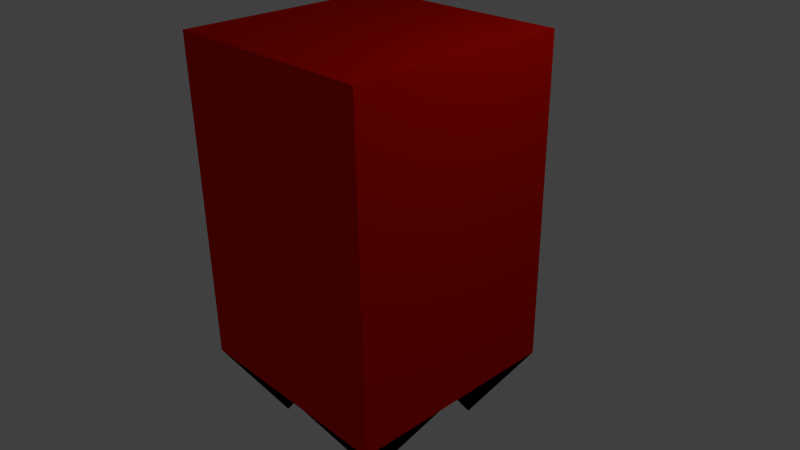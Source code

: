 # Source: Chomper_Model.blend  (saved by Blender 2.72.0; exported with 4.5.12 LTS)
import bpy
from mathutils import Matrix  # noqa: F401  (used for matrix-valued properties, if any)

bpy.ops.wm.read_factory_settings(use_empty=True)
scene = bpy.context.scene
scene.name = 'Scene'

# ---- collections
col_collection_1 = bpy.data.collections.new('Collection 1'); scene.collection.children.link(col_collection_1)

# ---- materials (node trees are filled in below, after node groups)
mat_material = bpy.data.materials.new('Material')
mat_material.alpha_threshold = 0.0
mat_material.use_transparent_shadow = False
mat_material.diffuse_color = (0.8, 0.005425, 0.0, 1.0)
mat_material.roughness = 0.5
mat_material_001 = bpy.data.materials.new('Material.001')
mat_material_001.alpha_threshold = 0.0
mat_material_001.use_transparent_shadow = False
mat_material_001.diffuse_color = (0.0, 0.0, 0.0, 1.0)
mat_material_001.roughness = 0.5

# ---- material node trees

# ---- world
world_world = bpy.data.worlds.new('World'); scene.world = world_world
world_world.color = (0.05088, 0.05088, 0.05088)
world_world.use_sun_shadow = False
world_world.sun_shadow_jitter_overblur = 0.0
world_world.cycles.sampling_method = 'MANUAL'
world_world.cycles.sample_map_resolution = 256

# ---- cameras
cam_camera = bpy.data.cameras.new('Camera')
cam_camera.clip_end = 100.0
cam_camera.lens = 35.0
cam_camera.sensor_width = 32.0
cam_camera.sensor_height = 18.0
cam_camera.ortho_scale = 7.314
cam_camera.dof.focus_distance = 0.0
cam_camera.dof.aperture_fstop = 128.0

# ---- lights
light_lamp = bpy.data.lights.new('Lamp', 'POINT')
light_lamp.transmission_factor = 0.0
light_lamp.cutoff_distance = 30.0
light_lamp.energy = 100.0
light_lamp.shadow_buffer_clip_start = 1.001
light_lamp.shadow_soft_size = 0.1
light_lamp.shadow_maximum_resolution = 0.006
light_lamp.use_absolute_resolution = True
light_lamp.cycles.use_multiple_importance_sampling = False

# ---- meshes
me_cube = bpy.data.meshes.new('Cube')
me_cube.from_pydata([(-1.0, -1.0, -1.0), (-1.0, 1.0, -1.0), (1.0, 1.0, -1.0), (1.0, -1.0, -1.0), (-1.0, -1.0, 1.94), (-1.0, 1.0, 1.94), (1.0, 1.0, 1.94), (1.0, -1.0, 1.94), (-1.0, 0.6, -1.0), (-1.0, 0.2, -1.0), (-1.0, -0.2, -1.0), (-1.0, -0.6, -1.0), (0.6, 1.0, -1.0), (0.2, 1.0, -1.0), (-0.2, 1.0, -1.0), (-0.6, 1.0, -1.0), (1.0, -0.6, -1.0), (1.0, -0.2, -1.0), (1.0, 0.2, -1.0), (1.0, 0.6, -1.0), (-0.6, -1.0, -1.0), (-0.2, -1.0, -1.0), (0.2, -1.0, -1.0), (0.6, -1.0, -1.0), (-0.6, -0.6, -1.667), (-0.2, -0.6, -1.0), (0.2, -0.6, -1.0), (0.6, -0.6, -1.667), (-0.6, -0.2, -1.0), (-0.2, -0.2, -1.0), (0.2, -0.2, -1.0), (0.6, -0.2, -1.0), (-0.6, 0.2, -1.0), (-0.2, 0.2, -1.0), (0.2, 0.2, -1.0), (0.6, 0.2, -1.0), (-0.6, 0.6, -1.667), (-0.2, 0.6, -1.0), (0.2, 0.6, -1.0), (0.6, 0.6, -1.667)], [], [(4, 5, 1, 8, 9, 10, 11, 0), (5, 6, 2, 12, 13, 14, 15, 1), (6, 7, 3, 16, 17, 18, 19, 2), (7, 4, 0, 20, 21, 22, 23, 3), (39, 12, 2, 19), (7, 6, 5, 4), (23, 27, 16, 3), (27, 31, 17, 16), (31, 35, 18, 17), (35, 39, 19, 18), (0, 11, 24, 20), (20, 24, 25, 21), (21, 25, 26, 22), (22, 26, 27, 23), (11, 10, 28, 24), (24, 28, 29, 25), (25, 29, 30, 26), (26, 30, 31, 27), (10, 9, 32, 28), (28, 32, 33, 29), (29, 33, 34, 30), (30, 34, 35, 31), (9, 8, 36, 32), (32, 36, 37, 33), (33, 37, 38, 34), (34, 38, 39, 35), (8, 1, 15, 36), (36, 15, 14, 37), (37, 14, 13, 38), (38, 13, 12, 39)])
me_cube.polygons.foreach_set('material_index', [0, 0, 0, 0, 1, 0, 1, 1, 0, 1, 1, 1, 0, 1, 1, 1, 0, 1, 0, 0, 0, 0, 1, 1, 0, 1, 1, 1, 0, 1])
me_cube.materials.append(mat_material)
me_cube.materials.append(mat_material_001)
me_cube.use_remesh_preserve_volume = False
me_cube.use_remesh_preserve_attributes = False
me_cube.use_mirror_vertex_groups = False
me_cube.update()

# ---- objects
ob_cube = bpy.data.objects.new('Cube', me_cube)
ob_lamp = bpy.data.objects.new('Lamp', light_lamp)
ob_camera = bpy.data.objects.new('Camera', cam_camera)

# ---- transforms, parenting, visibility, modifiers, constraints
ob_cube.location = (0.0, 0.0, 0.0)
ob_cube.scale = (1.5, 1.5, 1.5)
ob_cube.lineart.crease_threshold = 0.0
ob_lamp.location = (4.076, 1.005, 5.904)
ob_lamp.rotation_euler = (0.6503, 0.05522, 1.866)
ob_lamp.lock_rotations_4d = False
ob_lamp.empty_display_type = 'ARROWS'
ob_lamp.color = (0.0, 0.0, 0.0, 0.0)
ob_lamp.lineart.crease_threshold = 0.0
ob_camera.location = (7.481, -6.508, 5.344)
ob_camera.rotation_euler = (1.109, 0.01082, 0.8149)
ob_camera.lock_rotations_4d = False
ob_camera.empty_display_type = 'ARROWS'
ob_camera.color = (0.0, 0.0, 0.0, 0.0)
ob_camera.display_type = 'WIRE'
ob_camera.lineart.crease_threshold = 0.0

# ---- collection membership
col_collection_1.objects.link(ob_cube)
col_collection_1.objects.link(ob_lamp)
col_collection_1.objects.link(ob_camera)

# ---- scene / render settings (as saved in the file)
scene.camera = ob_camera
scene.frame_start = 1; scene.frame_end = 250; scene.frame_set(1)
scene.render.engine = 'BLENDER_EEVEE_NEXT'
scene.render.resolution_percentage = 50
scene.render.dither_intensity = 0.0
scene.cycles.use_denoising = False
scene.cycles.samples = 10
scene.cycles.sampling_pattern = 'TABULATED_SOBOL'
scene.cycles.light_sampling_threshold = 0.0
scene.cycles.use_adaptive_sampling = False
scene.cycles.use_light_tree = False
scene.cycles.blur_glossy = 0.0
scene.cycles.pixel_filter_type = 'GAUSSIAN'
scene.cycles.sample_clamp_indirect = 0.0
scene.view_settings.view_transform = 'Standard'
bpy.context.view_layer.update()

